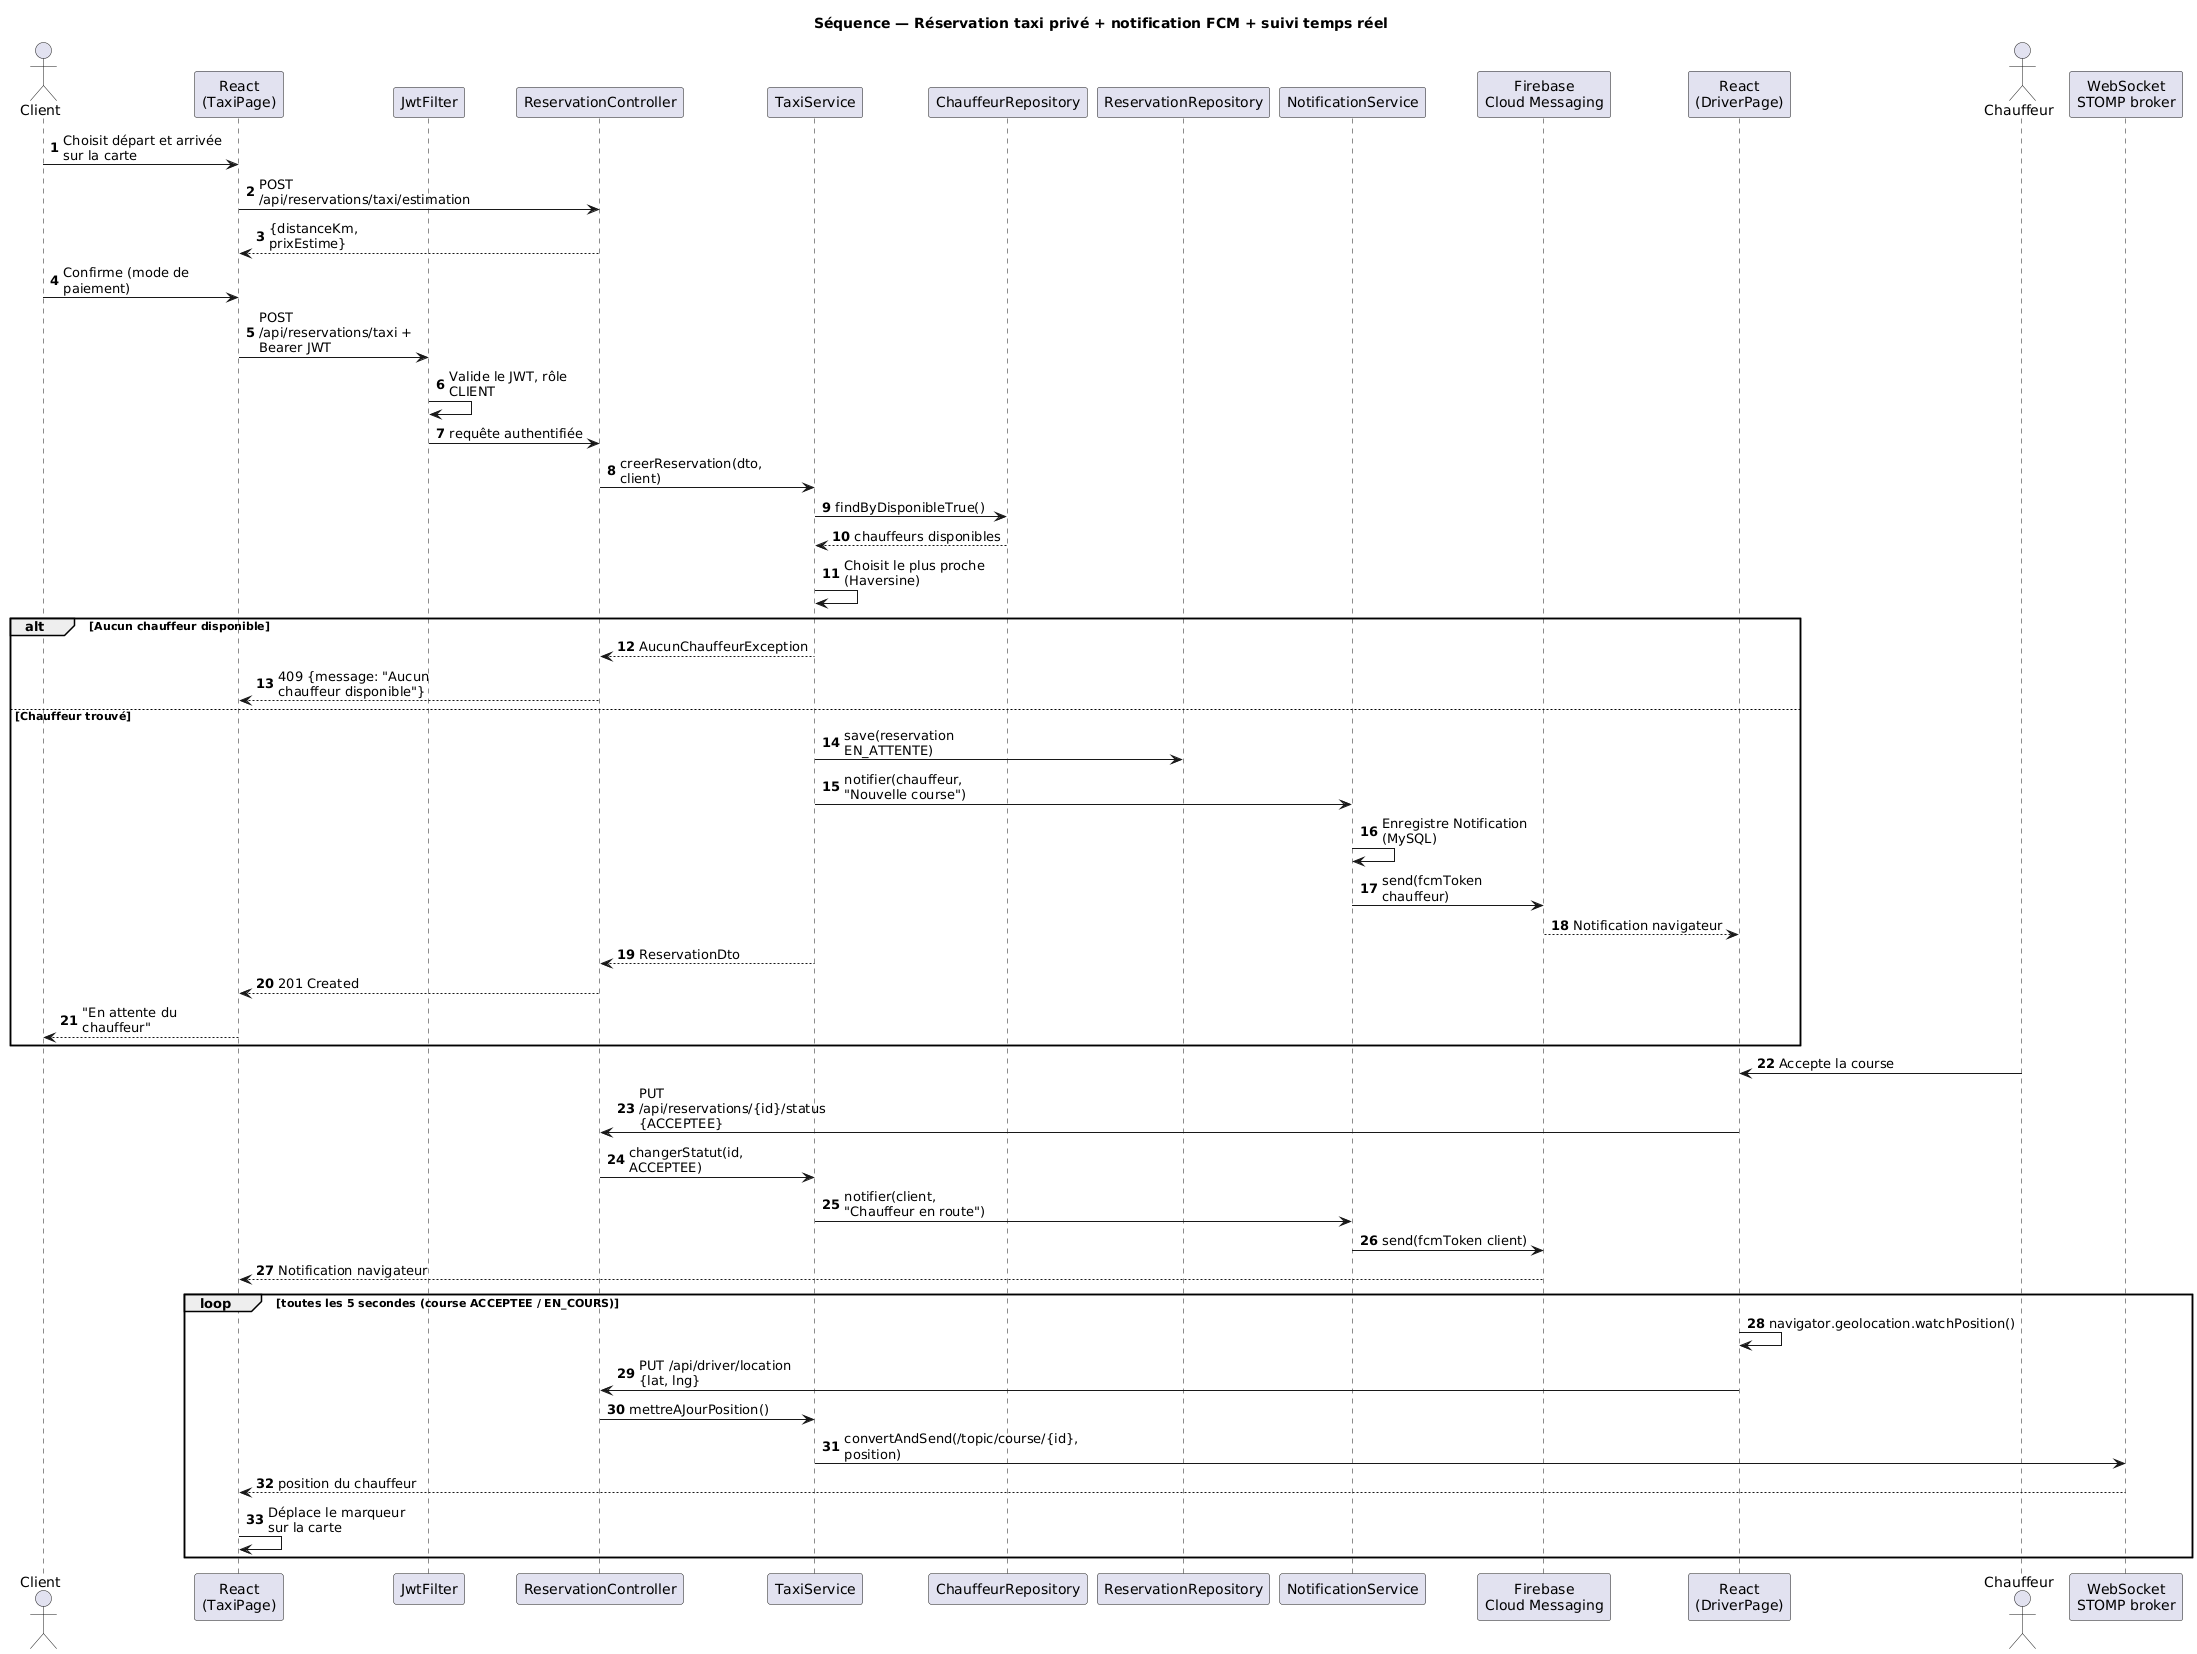

The diagram above was rendered by PlantUML. Its source (embedded in the PNG):
@startuml
title Séquence — Réservation taxi privé + notification FCM + suivi temps réel
autonumber
skinparam shadowing false
skinparam maxMessageSize 160
actor Client
participant "React\n(TaxiPage)" as UI
participant "JwtFilter" as F
participant "ReservationController" as RC
participant "TaxiService" as TS
participant "ChauffeurRepository" as CR
participant "ReservationRepository" as RR
participant "NotificationService" as NS
participant "Firebase\nCloud Messaging" as FCM
participant "React\n(DriverPage)" as DUI
actor Chauffeur
participant "WebSocket\nSTOMP broker" as WS

Client -> UI : Choisit départ et arrivée sur la carte
UI -> RC : POST /api/reservations/taxi/estimation
RC --> UI : {distanceKm, prixEstime}
Client -> UI : Confirme (mode de paiement)
UI -> F : POST /api/reservations/taxi + Bearer JWT
F -> F : Valide le JWT, rôle CLIENT
F -> RC : requête authentifiée
RC -> TS : creerReservation(dto, client)
TS -> CR : findByDisponibleTrue()
CR --> TS : chauffeurs disponibles
TS -> TS : Choisit le plus proche (Haversine)
alt Aucun chauffeur disponible
  TS --> RC : AucunChauffeurException
  RC --> UI : 409 {message: "Aucun chauffeur disponible"}
else Chauffeur trouvé
  TS -> RR : save(reservation EN_ATTENTE)
  TS -> NS : notifier(chauffeur, "Nouvelle course")
  NS -> NS : Enregistre Notification (MySQL)
  NS -> FCM : send(fcmToken chauffeur)
  FCM --> DUI : Notification navigateur
  TS --> RC : ReservationDto
  RC --> UI : 201 Created
  UI --> Client : "En attente du chauffeur"
end

Chauffeur -> DUI : Accepte la course
DUI -> RC : PUT /api/reservations/{id}/status {ACCEPTEE}
RC -> TS : changerStatut(id, ACCEPTEE)
TS -> NS : notifier(client, "Chauffeur en route")
NS -> FCM : send(fcmToken client)
FCM --> UI : Notification navigateur

loop toutes les 5 secondes (course ACCEPTEE / EN_COURS)
  DUI -> DUI : navigator.geolocation.watchPosition()
  DUI -> RC : PUT /api/driver/location {lat, lng}
  RC -> TS : mettreAJourPosition()
  TS -> WS : convertAndSend(/topic/course/{id}, position)
  WS --> UI : position du chauffeur
  UI -> UI : Déplace le marqueur sur la carte
end
@enduml